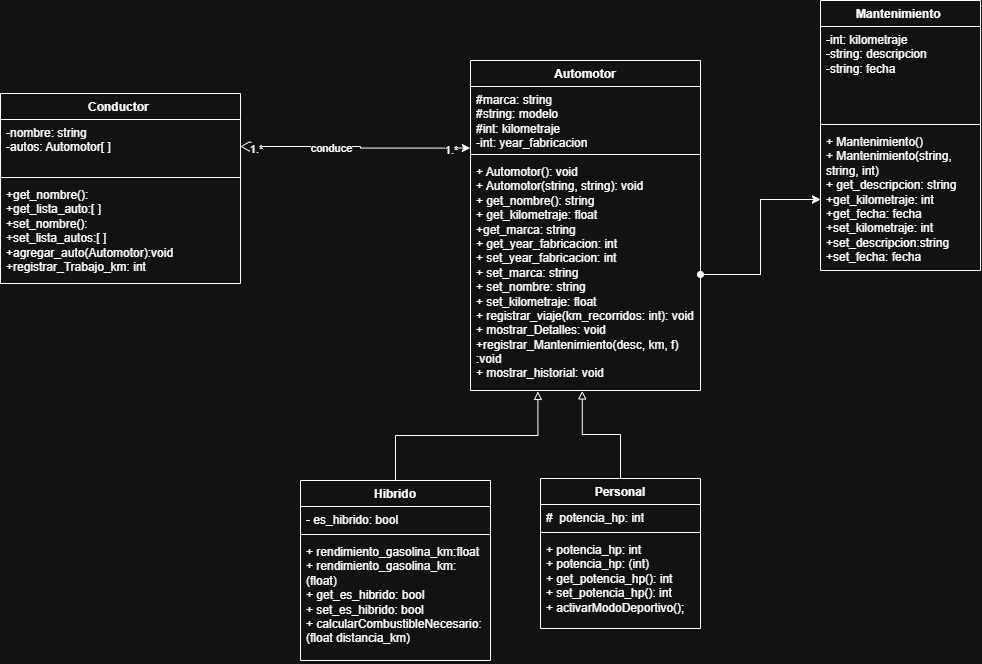

The diagram above was exported from draw.io. Its source (the exported page's mxGraphModel, read from the mxfile embedded in the PNG):
<mxGraphModel dx="1938" dy="633" grid="1" gridSize="10" guides="1" tooltips="1" connect="1" arrows="1" fold="1" page="1" pageScale="1" pageWidth="827" pageHeight="1169" math="0" shadow="0">
  <root>
    <mxCell id="WIyWlLk6GJQsqaUBKTNV-0" />
    <mxCell id="WIyWlLk6GJQsqaUBKTNV-1" parent="WIyWlLk6GJQsqaUBKTNV-0" />
    <mxCell id="RqiyKssXV8SDB_bOVrl4-1" parent="WIyWlLk6GJQsqaUBKTNV-1" style="swimlane;fontStyle=1;align=center;verticalAlign=top;childLayout=stackLayout;horizontal=1;startSize=26;horizontalStack=0;resizeParent=1;resizeParentMax=0;resizeLast=0;collapsible=1;marginBottom=0;whiteSpace=wrap;html=1;" value="Automotor" vertex="1">
      <mxGeometry height="330" width="230" x="320" y="200" as="geometry" />
    </mxCell>
    <mxCell id="RqiyKssXV8SDB_bOVrl4-2" parent="RqiyKssXV8SDB_bOVrl4-1" style="text;strokeColor=none;fillColor=none;align=left;verticalAlign=top;spacingLeft=4;spacingRight=4;overflow=hidden;rotatable=0;points=[[0,0.5],[1,0.5]];portConstraint=eastwest;whiteSpace=wrap;html=1;" value="#marca: string&amp;nbsp;&lt;div&gt;#string: modelo&lt;/div&gt;&lt;div&gt;#int: kilometraje&amp;nbsp;&lt;/div&gt;&lt;div&gt;-int: year_fabricacion&amp;nbsp;&lt;/div&gt;" vertex="1">
      <mxGeometry height="64" width="230" y="26" as="geometry" />
    </mxCell>
    <mxCell id="RqiyKssXV8SDB_bOVrl4-3" parent="RqiyKssXV8SDB_bOVrl4-1" style="line;strokeWidth=1;fillColor=none;align=left;verticalAlign=middle;spacingTop=-1;spacingLeft=3;spacingRight=3;rotatable=0;labelPosition=right;points=[];portConstraint=eastwest;strokeColor=inherit;" value="" vertex="1">
      <mxGeometry height="8" width="230" y="90" as="geometry" />
    </mxCell>
    <mxCell id="RqiyKssXV8SDB_bOVrl4-4" parent="RqiyKssXV8SDB_bOVrl4-1" style="text;strokeColor=none;fillColor=none;align=left;verticalAlign=top;spacingLeft=4;spacingRight=4;overflow=hidden;rotatable=0;points=[[0,0.5],[1,0.5]];portConstraint=eastwest;whiteSpace=wrap;html=1;" value="+ Automotor(): void&amp;nbsp;&lt;div&gt;+ Automotor(string, string): void&lt;/div&gt;&lt;div&gt;+ get_nombre(): string&lt;span style=&quot;background-color: transparent; color: light-dark(rgb(0, 0, 0), rgb(255, 255, 255));&quot;&gt;&amp;nbsp;&lt;/span&gt;&lt;/div&gt;&lt;div&gt;+ get_kilometraje: float&lt;/div&gt;&lt;div&gt;&lt;div&gt;+get_marca: string&amp;nbsp;&lt;/div&gt;&lt;div&gt;+ get_year_fabricacion: int&amp;nbsp;&lt;/div&gt;&lt;div&gt;+ set_year_fabricacion: int&amp;nbsp;&lt;/div&gt;&lt;div&gt;+ set_marca: string&amp;nbsp;&lt;/div&gt;&lt;div&gt;+ set_nombre: string&lt;span style=&quot;background-color: transparent; color: light-dark(rgb(0, 0, 0), rgb(255, 255, 255));&quot;&gt;&amp;nbsp;&lt;/span&gt;&lt;/div&gt;&lt;div&gt;+ set_kilometraje: float&lt;/div&gt;&lt;/div&gt;&lt;div&gt;+ registrar_viaje(km_recorridos: int): void&lt;/div&gt;&lt;div&gt;+ mostrar_Detalles: void&lt;/div&gt;&lt;div&gt;+registrar_Mantenimiento(desc, km, f) :void&amp;nbsp;&amp;nbsp;&lt;/div&gt;&lt;div&gt;+ mostrar_historial: void&amp;nbsp;&lt;/div&gt;" vertex="1">
      <mxGeometry height="232" width="230" y="98" as="geometry" />
    </mxCell>
    <mxCell id="RqiyKssXV8SDB_bOVrl4-5" parent="WIyWlLk6GJQsqaUBKTNV-1" style="swimlane;fontStyle=1;align=center;verticalAlign=top;childLayout=stackLayout;horizontal=1;startSize=26;horizontalStack=0;resizeParent=1;resizeParentMax=0;resizeLast=0;collapsible=1;marginBottom=0;whiteSpace=wrap;html=1;" value="Mantenimiento&amp;nbsp;" vertex="1">
      <mxGeometry height="270" width="160" x="670" y="140" as="geometry" />
    </mxCell>
    <mxCell id="RqiyKssXV8SDB_bOVrl4-6" parent="RqiyKssXV8SDB_bOVrl4-5" style="text;strokeColor=none;fillColor=none;align=left;verticalAlign=top;spacingLeft=4;spacingRight=4;overflow=hidden;rotatable=0;points=[[0,0.5],[1,0.5]];portConstraint=eastwest;whiteSpace=wrap;html=1;" value="-int: kilometraje&amp;nbsp;&lt;div&gt;-string: descripcion&lt;/div&gt;&lt;div&gt;-string: fecha&amp;nbsp;&lt;/div&gt;" vertex="1">
      <mxGeometry height="94" width="160" y="26" as="geometry" />
    </mxCell>
    <mxCell id="RqiyKssXV8SDB_bOVrl4-7" parent="RqiyKssXV8SDB_bOVrl4-5" style="line;strokeWidth=1;fillColor=none;align=left;verticalAlign=middle;spacingTop=-1;spacingLeft=3;spacingRight=3;rotatable=0;labelPosition=right;points=[];portConstraint=eastwest;strokeColor=inherit;" value="" vertex="1">
      <mxGeometry height="8" width="160" y="120" as="geometry" />
    </mxCell>
    <mxCell id="RqiyKssXV8SDB_bOVrl4-8" parent="RqiyKssXV8SDB_bOVrl4-5" style="text;strokeColor=none;fillColor=none;align=left;verticalAlign=top;spacingLeft=4;spacingRight=4;overflow=hidden;rotatable=0;points=[[0,0.5],[1,0.5]];portConstraint=eastwest;whiteSpace=wrap;html=1;" value="+ Mantenimiento()&lt;div&gt;+ Mantenimiento(string, string, int)&lt;/div&gt;&lt;div&gt;+ get_descripcion: string&amp;nbsp;&lt;/div&gt;&lt;div&gt;+get_kilometraje: int&lt;/div&gt;&lt;div&gt;+get_fecha: fecha&amp;nbsp;&lt;span style=&quot;background-color: transparent; color: light-dark(rgb(0, 0, 0), rgb(255, 255, 255));&quot;&gt;&amp;nbsp;&lt;/span&gt;&lt;/div&gt;&lt;div&gt;&lt;div&gt;+set_kilometraje: int&amp;nbsp;&lt;/div&gt;&lt;div&gt;+set_descripcion:string&lt;/div&gt;&lt;div&gt;+set_fecha: fecha&amp;nbsp;&lt;/div&gt;&lt;div&gt;&lt;br&gt;&lt;/div&gt;&lt;/div&gt;&lt;div&gt;&lt;br&gt;&lt;/div&gt;" vertex="1">
      <mxGeometry height="142" width="160" y="128" as="geometry" />
    </mxCell>
    <mxCell id="RqiyKssXV8SDB_bOVrl4-10" edge="1" parent="WIyWlLk6GJQsqaUBKTNV-1" source="RqiyKssXV8SDB_bOVrl4-4" style="edgeStyle=orthogonalEdgeStyle;rounded=0;orthogonalLoop=1;jettySize=auto;html=1;exitX=1;exitY=0.5;exitDx=0;exitDy=0;startArrow=oval;startFill=1;entryX=0;entryY=0.5;entryDx=0;entryDy=0;" target="RqiyKssXV8SDB_bOVrl4-8">
      <mxGeometry relative="1" as="geometry">
        <mxPoint x="620" y="290" as="targetPoint" />
      </mxGeometry>
    </mxCell>
    <mxCell id="RqiyKssXV8SDB_bOVrl4-11" connectable="0" parent="RqiyKssXV8SDB_bOVrl4-10" style="edgeLabel;html=1;align=center;verticalAlign=middle;resizable=0;points=[];" value="&lt;div&gt;&lt;br&gt;&lt;/div&gt;" vertex="1">
      <mxGeometry relative="1" x="-0.1429" y="-2" as="geometry">
        <mxPoint as="offset" />
      </mxGeometry>
    </mxCell>
    <mxCell id="y7Is-_mmLz3OqsYmqv6Y-7" edge="1" parent="WIyWlLk6GJQsqaUBKTNV-1" source="RqiyKssXV8SDB_bOVrl4-4" style="edgeStyle=orthogonalEdgeStyle;rounded=0;orthogonalLoop=1;jettySize=auto;html=1;" target="RqiyKssXV8SDB_bOVrl4-8" value="">
      <mxGeometry relative="1" as="geometry" />
    </mxCell>
    <mxCell id="y7Is-_mmLz3OqsYmqv6Y-19" parent="WIyWlLk6GJQsqaUBKTNV-1" style="swimlane;fontStyle=1;align=center;verticalAlign=top;childLayout=stackLayout;horizontal=1;startSize=26;horizontalStack=0;resizeParent=1;resizeParentMax=0;resizeLast=0;collapsible=1;marginBottom=0;whiteSpace=wrap;html=1;" value="Conductor&amp;nbsp;" vertex="1">
      <mxGeometry height="190" width="240" x="-150" y="233" as="geometry" />
    </mxCell>
    <mxCell id="y7Is-_mmLz3OqsYmqv6Y-20" parent="y7Is-_mmLz3OqsYmqv6Y-19" style="text;strokeColor=none;fillColor=none;align=left;verticalAlign=top;spacingLeft=4;spacingRight=4;overflow=hidden;rotatable=0;points=[[0,0.5],[1,0.5]];portConstraint=eastwest;whiteSpace=wrap;html=1;" value="-nombre: string&amp;nbsp;&lt;div&gt;-autos: Automotor[ ]&amp;nbsp;&lt;/div&gt;" vertex="1">
      <mxGeometry height="54" width="240" y="26" as="geometry" />
    </mxCell>
    <mxCell id="y7Is-_mmLz3OqsYmqv6Y-21" parent="y7Is-_mmLz3OqsYmqv6Y-19" style="line;strokeWidth=1;fillColor=none;align=left;verticalAlign=middle;spacingTop=-1;spacingLeft=3;spacingRight=3;rotatable=0;labelPosition=right;points=[];portConstraint=eastwest;strokeColor=inherit;" value="" vertex="1">
      <mxGeometry height="8" width="240" y="80" as="geometry" />
    </mxCell>
    <mxCell id="y7Is-_mmLz3OqsYmqv6Y-22" parent="y7Is-_mmLz3OqsYmqv6Y-19" style="text;strokeColor=none;fillColor=none;align=left;verticalAlign=top;spacingLeft=4;spacingRight=4;overflow=hidden;rotatable=0;points=[[0,0.5],[1,0.5]];portConstraint=eastwest;whiteSpace=wrap;html=1;" value="+get_nombre():&lt;div&gt;+get_lista_auto:[ ]&lt;/div&gt;&lt;div&gt;+set_nombre():&lt;/div&gt;&lt;div&gt;+set_lista_autos:[ ]&lt;br&gt;&lt;div&gt;+agregar_auto(Automotor):void&lt;/div&gt;&lt;/div&gt;&lt;div&gt;+registrar_Trabajo_km: int&amp;nbsp;&lt;/div&gt;" vertex="1">
      <mxGeometry height="102" width="240" y="88" as="geometry" />
    </mxCell>
    <mxCell id="y7Is-_mmLz3OqsYmqv6Y-23" edge="1" parent="WIyWlLk6GJQsqaUBKTNV-1" source="y7Is-_mmLz3OqsYmqv6Y-20" style="edgeStyle=orthogonalEdgeStyle;rounded=0;orthogonalLoop=1;jettySize=auto;html=1;entryX=-0.001;entryY=0.962;entryDx=0;entryDy=0;entryPerimeter=0;startArrow=diamondThin;startFill=0;startSize=15;" target="RqiyKssXV8SDB_bOVrl4-2">
      <mxGeometry relative="1" as="geometry" />
    </mxCell>
    <mxCell id="y7Is-_mmLz3OqsYmqv6Y-33" connectable="0" parent="y7Is-_mmLz3OqsYmqv6Y-23" style="edgeLabel;html=1;align=center;verticalAlign=middle;resizable=0;points=[];" value="conduce" vertex="1">
      <mxGeometry relative="1" x="-0.2224" y="-1" as="geometry">
        <mxPoint as="offset" />
      </mxGeometry>
    </mxCell>
    <mxCell id="y7Is-_mmLz3OqsYmqv6Y-34" connectable="0" parent="y7Is-_mmLz3OqsYmqv6Y-23" style="edgeLabel;html=1;align=center;verticalAlign=middle;resizable=0;points=[];" value="1.*" vertex="1">
      <mxGeometry relative="1" x="0.8378" y="-2" as="geometry">
        <mxPoint as="offset" />
      </mxGeometry>
    </mxCell>
    <mxCell id="y7Is-_mmLz3OqsYmqv6Y-35" connectable="0" parent="y7Is-_mmLz3OqsYmqv6Y-23" style="edgeLabel;html=1;align=center;verticalAlign=middle;resizable=0;points=[];" value="1.*" vertex="1">
      <mxGeometry relative="1" x="-0.8631" y="-2" as="geometry">
        <mxPoint as="offset" />
      </mxGeometry>
    </mxCell>
    <mxCell id="-a4-xyFWvcR2e4uSNe1g-2" parent="WIyWlLk6GJQsqaUBKTNV-1" style="swimlane;fontStyle=1;align=center;verticalAlign=top;childLayout=stackLayout;horizontal=1;startSize=26;horizontalStack=0;resizeParent=1;resizeParentMax=0;resizeLast=0;collapsible=1;marginBottom=0;whiteSpace=wrap;html=1;" value="Hibrido" vertex="1">
      <mxGeometry height="180" width="190" x="150" y="620" as="geometry" />
    </mxCell>
    <mxCell id="-a4-xyFWvcR2e4uSNe1g-3" parent="-a4-xyFWvcR2e4uSNe1g-2" style="text;strokeColor=none;fillColor=none;align=left;verticalAlign=top;spacingLeft=4;spacingRight=4;overflow=hidden;rotatable=0;points=[[0,0.5],[1,0.5]];portConstraint=eastwest;whiteSpace=wrap;html=1;" value="- es_hibrido: bool&lt;div&gt;&lt;br&gt;&lt;/div&gt;" vertex="1">
      <mxGeometry height="24" width="190" y="26" as="geometry" />
    </mxCell>
    <mxCell id="-a4-xyFWvcR2e4uSNe1g-4" parent="-a4-xyFWvcR2e4uSNe1g-2" style="line;strokeWidth=1;fillColor=none;align=left;verticalAlign=middle;spacingTop=-1;spacingLeft=3;spacingRight=3;rotatable=0;labelPosition=right;points=[];portConstraint=eastwest;strokeColor=inherit;" value="" vertex="1">
      <mxGeometry height="8" width="190" y="50" as="geometry" />
    </mxCell>
    <mxCell id="-a4-xyFWvcR2e4uSNe1g-5" parent="-a4-xyFWvcR2e4uSNe1g-2" style="text;strokeColor=none;fillColor=none;align=left;verticalAlign=top;spacingLeft=4;spacingRight=4;overflow=hidden;rotatable=0;points=[[0,0.5],[1,0.5]];portConstraint=eastwest;whiteSpace=wrap;html=1;" value="+ rendimiento_gasolina_km:float&lt;div&gt;+ rendimiento_gasolina_km:(float)&lt;/div&gt;&lt;div&gt;+ get_es_hibrido: bool&lt;/div&gt;&lt;div&gt;+ set_es_hibrido: bool&lt;br&gt;&lt;div&gt;+ calcularCombustibleNecesario:(float distancia_km)&lt;/div&gt;&lt;/div&gt;" vertex="1">
      <mxGeometry height="122" width="190" y="58" as="geometry" />
    </mxCell>
    <mxCell id="-a4-xyFWvcR2e4uSNe1g-6" parent="WIyWlLk6GJQsqaUBKTNV-1" style="swimlane;fontStyle=1;align=center;verticalAlign=top;childLayout=stackLayout;horizontal=1;startSize=26;horizontalStack=0;resizeParent=1;resizeParentMax=0;resizeLast=0;collapsible=1;marginBottom=0;whiteSpace=wrap;html=1;" value="Personal" vertex="1">
      <mxGeometry height="150" width="160" x="390" y="618" as="geometry" />
    </mxCell>
    <mxCell id="-a4-xyFWvcR2e4uSNe1g-7" parent="-a4-xyFWvcR2e4uSNe1g-6" style="text;strokeColor=none;fillColor=none;align=left;verticalAlign=top;spacingLeft=4;spacingRight=4;overflow=hidden;rotatable=0;points=[[0,0.5],[1,0.5]];portConstraint=eastwest;whiteSpace=wrap;html=1;" value="&lt;div&gt;#&amp;nbsp; potencia_hp: int&lt;/div&gt;" vertex="1">
      <mxGeometry height="24" width="160" y="26" as="geometry" />
    </mxCell>
    <mxCell id="-a4-xyFWvcR2e4uSNe1g-8" parent="-a4-xyFWvcR2e4uSNe1g-6" style="line;strokeWidth=1;fillColor=none;align=left;verticalAlign=middle;spacingTop=-1;spacingLeft=3;spacingRight=3;rotatable=0;labelPosition=right;points=[];portConstraint=eastwest;strokeColor=inherit;" value="" vertex="1">
      <mxGeometry height="8" width="160" y="50" as="geometry" />
    </mxCell>
    <mxCell id="-a4-xyFWvcR2e4uSNe1g-9" parent="-a4-xyFWvcR2e4uSNe1g-6" style="text;strokeColor=none;fillColor=none;align=left;verticalAlign=top;spacingLeft=4;spacingRight=4;overflow=hidden;rotatable=0;points=[[0,0.5],[1,0.5]];portConstraint=eastwest;whiteSpace=wrap;html=1;" value="&lt;div&gt;+ potencia_hp: int&lt;/div&gt;&lt;div&gt;+ potencia_hp: (int)&lt;/div&gt;+ get_potencia_hp(): int&lt;div&gt;+ set_potencia_hp(): int&lt;/div&gt;&lt;div&gt;+ activarModoDeportivo();&lt;/div&gt;" vertex="1">
      <mxGeometry height="92" width="160" y="58" as="geometry" />
    </mxCell>
    <mxCell id="-a4-xyFWvcR2e4uSNe1g-10" edge="1" parent="WIyWlLk6GJQsqaUBKTNV-1" source="-a4-xyFWvcR2e4uSNe1g-6" style="edgeStyle=orthogonalEdgeStyle;rounded=0;orthogonalLoop=1;jettySize=auto;html=1;entryX=0.486;entryY=1.002;entryDx=0;entryDy=0;entryPerimeter=0;endArrow=block;endFill=0;" target="RqiyKssXV8SDB_bOVrl4-4">
      <mxGeometry relative="1" as="geometry" />
    </mxCell>
    <mxCell id="-a4-xyFWvcR2e4uSNe1g-11" edge="1" parent="WIyWlLk6GJQsqaUBKTNV-1" source="-a4-xyFWvcR2e4uSNe1g-2" style="edgeStyle=orthogonalEdgeStyle;rounded=0;orthogonalLoop=1;jettySize=auto;html=1;entryX=0.293;entryY=1.004;entryDx=0;entryDy=0;entryPerimeter=0;endArrow=block;endFill=0;" target="RqiyKssXV8SDB_bOVrl4-4">
      <mxGeometry relative="1" as="geometry" />
    </mxCell>
  </root>
</mxGraphModel>